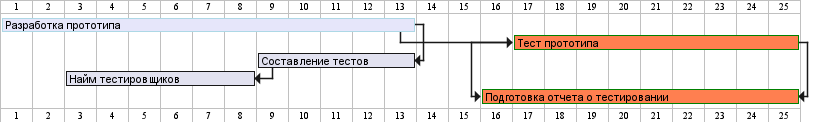

The diagram above was rendered by PlantUML. Its source (embedded in the PNG):
@startgantt
printscale daily zoom 2
[Разработка прототипа] lasts 13 days and is colored in Lavender/LightBlue
[Тест прототипа] lasts 9 days and is colored in Coral/Green and starts 3 days after [Разработка прототипа]'s end
[Составление тестов] lasts 5 days and ends at [Разработка прототипа]'s end
[Найм тестировщиков] lasts 6 days and ends at [Составление тестов]'s start
[Подготовка отчета о тестировании] is colored in Coral/Green
[Подготовка отчета о тестировании] starts 1 day before [Тест прототипа]'s start and ends at [Тест прототипа]'s end
@endgantt